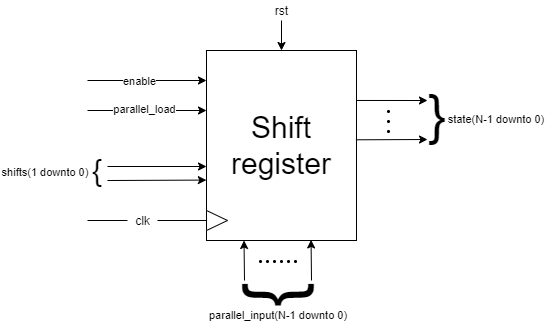

The diagram above was exported from draw.io. Its source (the exported page's mxGraphModel, read from the mxfile embedded in the PNG):
<mxGraphModel dx="347" dy="218" grid="1" gridSize="10" guides="1" tooltips="1" connect="1" arrows="1" fold="1" page="1" pageScale="1" pageWidth="827" pageHeight="1169" math="0" shadow="0">
  <root>
    <mxCell id="0" />
    <mxCell id="1" parent="0" />
    <mxCell id="QFJs6i56Q3nrHSZ_2-Gb-2" value="" style="rounded=0;whiteSpace=wrap;html=1;" vertex="1" parent="1">
      <mxGeometry x="339" y="170" width="150" height="190" as="geometry" />
    </mxCell>
    <mxCell id="QFJs6i56Q3nrHSZ_2-Gb-3" value="" style="endArrow=classic;html=1;rounded=0;entryX=0.5;entryY=0;entryDx=0;entryDy=0;" edge="1" parent="1" target="QFJs6i56Q3nrHSZ_2-Gb-2">
      <mxGeometry width="50" height="50" relative="1" as="geometry">
        <mxPoint x="414" y="140" as="sourcePoint" />
        <mxPoint x="440" y="260" as="targetPoint" />
      </mxGeometry>
    </mxCell>
    <mxCell id="QFJs6i56Q3nrHSZ_2-Gb-4" value="rst" style="text;html=1;align=center;verticalAlign=middle;resizable=0;points=[];autosize=1;strokeColor=none;fillColor=none;" vertex="1" parent="1">
      <mxGeometry x="399" y="120" width="30" height="20" as="geometry" />
    </mxCell>
    <mxCell id="QFJs6i56Q3nrHSZ_2-Gb-5" value="" style="triangle;whiteSpace=wrap;html=1;" vertex="1" parent="1">
      <mxGeometry x="339" y="330" width="21" height="20" as="geometry" />
    </mxCell>
    <mxCell id="QFJs6i56Q3nrHSZ_2-Gb-6" value="" style="endArrow=none;html=1;rounded=0;startArrow=none;" edge="1" parent="1" source="QFJs6i56Q3nrHSZ_2-Gb-7">
      <mxGeometry width="50" height="50" relative="1" as="geometry">
        <mxPoint x="390" y="240" as="sourcePoint" />
        <mxPoint x="220" y="340" as="targetPoint" />
      </mxGeometry>
    </mxCell>
    <mxCell id="QFJs6i56Q3nrHSZ_2-Gb-7" value="clk" style="text;html=1;align=center;verticalAlign=middle;resizable=0;points=[];autosize=1;strokeColor=none;fillColor=none;" vertex="1" parent="1">
      <mxGeometry x="260" y="330" width="30" height="20" as="geometry" />
    </mxCell>
    <mxCell id="QFJs6i56Q3nrHSZ_2-Gb-8" value="" style="endArrow=none;html=1;rounded=0;exitX=0;exitY=0.5;exitDx=0;exitDy=0;" edge="1" parent="1" source="QFJs6i56Q3nrHSZ_2-Gb-5" target="QFJs6i56Q3nrHSZ_2-Gb-7">
      <mxGeometry width="50" height="50" relative="1" as="geometry">
        <mxPoint x="339" y="340" as="sourcePoint" />
        <mxPoint x="280" y="340" as="targetPoint" />
      </mxGeometry>
    </mxCell>
    <mxCell id="QFJs6i56Q3nrHSZ_2-Gb-9" value="" style="endArrow=classic;html=1;rounded=0;" edge="1" parent="1">
      <mxGeometry width="50" height="50" relative="1" as="geometry">
        <mxPoint x="220" y="200" as="sourcePoint" />
        <mxPoint x="339" y="200" as="targetPoint" />
      </mxGeometry>
    </mxCell>
    <mxCell id="QFJs6i56Q3nrHSZ_2-Gb-11" value="enable" style="edgeLabel;html=1;align=center;verticalAlign=middle;resizable=0;points=[];" vertex="1" connectable="0" parent="QFJs6i56Q3nrHSZ_2-Gb-9">
      <mxGeometry x="-0.1315" y="-1" relative="1" as="geometry">
        <mxPoint as="offset" />
      </mxGeometry>
    </mxCell>
    <mxCell id="QFJs6i56Q3nrHSZ_2-Gb-10" value="" style="endArrow=classic;html=1;rounded=0;" edge="1" parent="1">
      <mxGeometry width="50" height="50" relative="1" as="geometry">
        <mxPoint x="220" y="230" as="sourcePoint" />
        <mxPoint x="339" y="230" as="targetPoint" />
      </mxGeometry>
    </mxCell>
    <mxCell id="QFJs6i56Q3nrHSZ_2-Gb-12" value="parallel_load" style="edgeLabel;html=1;align=center;verticalAlign=middle;resizable=0;points=[];" vertex="1" connectable="0" parent="QFJs6i56Q3nrHSZ_2-Gb-10">
      <mxGeometry x="-0.3037" y="1" relative="1" as="geometry">
        <mxPoint x="15" as="offset" />
      </mxGeometry>
    </mxCell>
    <mxCell id="QFJs6i56Q3nrHSZ_2-Gb-13" value="" style="endArrow=classic;html=1;rounded=0;" edge="1" parent="1">
      <mxGeometry width="50" height="50" relative="1" as="geometry">
        <mxPoint x="240" y="286" as="sourcePoint" />
        <mxPoint x="339" y="286" as="targetPoint" />
      </mxGeometry>
    </mxCell>
    <mxCell id="QFJs6i56Q3nrHSZ_2-Gb-17" value="" style="endArrow=classic;html=1;rounded=0;entryX=-0.001;entryY=0.682;entryDx=0;entryDy=0;entryPerimeter=0;" edge="1" parent="1" target="QFJs6i56Q3nrHSZ_2-Gb-2">
      <mxGeometry width="50" height="50" relative="1" as="geometry">
        <mxPoint x="240" y="300" as="sourcePoint" />
        <mxPoint x="320" y="270" as="targetPoint" />
      </mxGeometry>
    </mxCell>
    <mxCell id="QFJs6i56Q3nrHSZ_2-Gb-18" value="&lt;font style=&quot;font-size: 31px&quot;&gt;{&lt;/font&gt;" style="text;html=1;strokeColor=none;fillColor=none;align=center;verticalAlign=middle;whiteSpace=wrap;rounded=0;" vertex="1" parent="1">
      <mxGeometry x="200" y="275" width="60" height="30" as="geometry" />
    </mxCell>
    <mxCell id="QFJs6i56Q3nrHSZ_2-Gb-20" value="shifts(1 downto 0)" style="text;html=1;strokeColor=none;fillColor=none;align=center;verticalAlign=middle;whiteSpace=wrap;rounded=0;fontSize=11;" vertex="1" parent="1">
      <mxGeometry x="133" y="277" width="90" height="30" as="geometry" />
    </mxCell>
    <mxCell id="QFJs6i56Q3nrHSZ_2-Gb-21" value="" style="endArrow=classic;html=1;rounded=0;fontSize=11;entryX=0.25;entryY=1;entryDx=0;entryDy=0;" edge="1" parent="1" target="QFJs6i56Q3nrHSZ_2-Gb-2">
      <mxGeometry width="50" height="50" relative="1" as="geometry">
        <mxPoint x="377" y="400" as="sourcePoint" />
        <mxPoint x="420" y="330" as="targetPoint" />
      </mxGeometry>
    </mxCell>
    <mxCell id="QFJs6i56Q3nrHSZ_2-Gb-22" value="" style="ellipse;whiteSpace=wrap;html=1;aspect=fixed;fillColor=#000000;" vertex="1" parent="1">
      <mxGeometry x="406" y="380" width="2" height="2" as="geometry" />
    </mxCell>
    <mxCell id="QFJs6i56Q3nrHSZ_2-Gb-23" value="" style="ellipse;whiteSpace=wrap;html=1;aspect=fixed;fillColor=#000000;" vertex="1" parent="1">
      <mxGeometry x="413" y="380" width="2" height="2" as="geometry" />
    </mxCell>
    <mxCell id="QFJs6i56Q3nrHSZ_2-Gb-24" value="" style="ellipse;whiteSpace=wrap;html=1;aspect=fixed;fillColor=#000000;" vertex="1" parent="1">
      <mxGeometry x="420" y="380" width="2" height="2" as="geometry" />
    </mxCell>
    <mxCell id="QFJs6i56Q3nrHSZ_2-Gb-26" value="" style="ellipse;whiteSpace=wrap;html=1;aspect=fixed;fillColor=#000000;" vertex="1" parent="1">
      <mxGeometry x="427" y="380" width="2" height="2" as="geometry" />
    </mxCell>
    <mxCell id="QFJs6i56Q3nrHSZ_2-Gb-27" value="" style="endArrow=classic;html=1;rounded=0;fontSize=11;entryX=0.697;entryY=0.997;entryDx=0;entryDy=0;entryPerimeter=0;" edge="1" parent="1" target="QFJs6i56Q3nrHSZ_2-Gb-2">
      <mxGeometry width="50" height="50" relative="1" as="geometry">
        <mxPoint x="444" y="400" as="sourcePoint" />
        <mxPoint x="434" y="360" as="targetPoint" />
      </mxGeometry>
    </mxCell>
    <mxCell id="QFJs6i56Q3nrHSZ_2-Gb-28" value="&lt;font style=&quot;font-size: 77px&quot;&gt;{&lt;/font&gt;" style="text;html=1;strokeColor=none;fillColor=none;align=center;verticalAlign=middle;whiteSpace=wrap;rounded=0;rotation=270;" vertex="1" parent="1">
      <mxGeometry x="373" y="382.5" width="60" height="65" as="geometry" />
    </mxCell>
    <mxCell id="QFJs6i56Q3nrHSZ_2-Gb-33" value="" style="ellipse;whiteSpace=wrap;html=1;aspect=fixed;fillColor=#000000;" vertex="1" parent="1">
      <mxGeometry x="399" y="380" width="2" height="2" as="geometry" />
    </mxCell>
    <mxCell id="QFJs6i56Q3nrHSZ_2-Gb-34" value="" style="ellipse;whiteSpace=wrap;html=1;aspect=fixed;fillColor=#000000;" vertex="1" parent="1">
      <mxGeometry x="392" y="380" width="2" height="2" as="geometry" />
    </mxCell>
    <mxCell id="QFJs6i56Q3nrHSZ_2-Gb-36" value="parallel_input(N-1 downto 0)" style="text;html=1;strokeColor=none;fillColor=none;align=center;verticalAlign=middle;whiteSpace=wrap;rounded=0;fontSize=11;" vertex="1" parent="1">
      <mxGeometry x="336" y="420" width="150" height="30" as="geometry" />
    </mxCell>
    <mxCell id="QFJs6i56Q3nrHSZ_2-Gb-37" value="" style="endArrow=classic;html=1;rounded=0;fontSize=11;exitX=0.999;exitY=0.263;exitDx=0;exitDy=0;exitPerimeter=0;" edge="1" parent="1" source="QFJs6i56Q3nrHSZ_2-Gb-2">
      <mxGeometry width="50" height="50" relative="1" as="geometry">
        <mxPoint x="490" y="220" as="sourcePoint" />
        <mxPoint x="560" y="220" as="targetPoint" />
      </mxGeometry>
    </mxCell>
    <mxCell id="QFJs6i56Q3nrHSZ_2-Gb-38" value="" style="ellipse;whiteSpace=wrap;html=1;aspect=fixed;fillColor=#000000;" vertex="1" parent="1">
      <mxGeometry x="520" y="230" width="2" height="2" as="geometry" />
    </mxCell>
    <mxCell id="QFJs6i56Q3nrHSZ_2-Gb-39" value="" style="ellipse;whiteSpace=wrap;html=1;aspect=fixed;fillColor=#000000;" vertex="1" parent="1">
      <mxGeometry x="520" y="240" width="2" height="2" as="geometry" />
    </mxCell>
    <mxCell id="QFJs6i56Q3nrHSZ_2-Gb-40" value="" style="ellipse;whiteSpace=wrap;html=1;aspect=fixed;fillColor=#000000;" vertex="1" parent="1">
      <mxGeometry x="520" y="250" width="2" height="2" as="geometry" />
    </mxCell>
    <mxCell id="QFJs6i56Q3nrHSZ_2-Gb-41" value="" style="endArrow=classic;html=1;rounded=0;fontSize=11;exitX=0.996;exitY=0.47;exitDx=0;exitDy=0;exitPerimeter=0;" edge="1" parent="1" source="QFJs6i56Q3nrHSZ_2-Gb-2">
      <mxGeometry width="50" height="50" relative="1" as="geometry">
        <mxPoint x="500" y="280" as="sourcePoint" />
        <mxPoint x="560" y="259" as="targetPoint" />
      </mxGeometry>
    </mxCell>
    <mxCell id="QFJs6i56Q3nrHSZ_2-Gb-42" value="&lt;font style=&quot;font-size: 56px&quot;&gt;{&lt;/font&gt;" style="text;html=1;strokeColor=none;fillColor=none;align=center;verticalAlign=middle;whiteSpace=wrap;rounded=0;rotation=180;" vertex="1" parent="1">
      <mxGeometry x="540" y="230" width="60" height="30" as="geometry" />
    </mxCell>
    <mxCell id="QFJs6i56Q3nrHSZ_2-Gb-43" value="state(N-1 downto 0)" style="text;html=1;strokeColor=none;fillColor=none;align=center;verticalAlign=middle;whiteSpace=wrap;rounded=0;fontSize=11;" vertex="1" parent="1">
      <mxGeometry x="579" y="224" width="100" height="30" as="geometry" />
    </mxCell>
    <mxCell id="QFJs6i56Q3nrHSZ_2-Gb-44" value="&lt;font style=&quot;font-size: 30px&quot;&gt;Shift register&lt;/font&gt;" style="text;html=1;strokeColor=none;fillColor=none;align=center;verticalAlign=middle;whiteSpace=wrap;rounded=0;fontSize=11;" vertex="1" parent="1">
      <mxGeometry x="361" y="225" width="106" height="80" as="geometry" />
    </mxCell>
  </root>
</mxGraphModel>